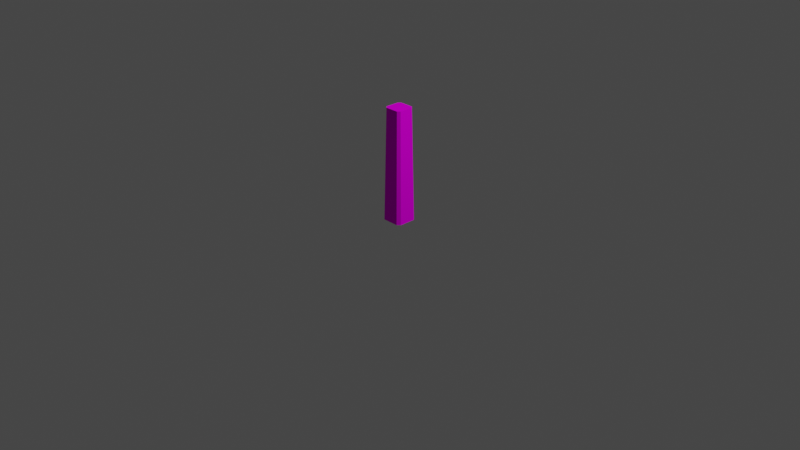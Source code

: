 # Source: DungeonWallCorner.blend  (saved by Blender 2.91.10; exported with 4.5.12 LTS)
import bpy
from mathutils import Matrix  # noqa: F401  (used for matrix-valued properties, if any)

bpy.ops.wm.read_factory_settings(use_empty=True)
scene = bpy.context.scene
scene.name = 'Scene'

# ---- collections
col_collection = bpy.data.collections.new('Collection'); scene.collection.children.link(col_collection)

# ---- images (referenced by path relative to the original .blend; pixels are not part of the script)
import os
ASSET_DIR = os.environ.get("B2B_ASSET_DIR", "")  # directory of the original .blend (textures are referenced by path, not embedded)
HERE = os.path.dirname(os.path.abspath(__file__))  # packed textures are extracted next to this script under _unpacked/

def load_image(name, relpath, width, height, colorspace="sRGB"):
    """Load a texture the original file referenced (path relative to the .blend, or extracted next to this script)."""
    p = next((c for c in (os.path.join(HERE, relpath), os.path.join(ASSET_DIR, relpath)) if relpath and os.path.exists(c)), "")
    if p:
        img = bpy.data.images.load(p, check_existing=True)
        img.name = name
    else:  # same state as the original file: an image datablock whose file is absent (Cycles renders it pink)
        img = bpy.data.images.new(name, width, height)
        img.source = "FILE"
        img.filepath = "//" + (relpath or name)
    img.colorspace_settings.name = colorspace
    return img
img_palette128_png = load_image('Palette128.png', 'Palette128.png', 1024, 1024, 'sRGB')

# ---- materials (node trees are filled in below, after node groups)
mat_palette = bpy.data.materials.new('Palette')

# ---- material node trees
mat_palette.use_nodes = True; mat_palette.node_tree.nodes.clear()
_N = mat_palette.node_tree.nodes; _L = mat_palette.node_tree.links
n0 = _N.new('ShaderNodeBsdfDiffuse'); n0.name = 'Diffuse BSDF'; n0.location = (137, 606)
n1 = _N.new('ShaderNodeTexImage'); n1.name = 'Image Texture'; n1.location = (-255, 801)
n1.image = img_palette128_png
n2 = _N.new('ShaderNodeOutputMaterial'); n2.name = 'Material Output'; n2.location = (448, 526)
_L.new(n1.outputs[0], n0.inputs[0])
_L.new(n0.outputs[0], n2.inputs[0])
n2.is_active_output = True

# ---- world
world_world = bpy.data.worlds.new('World'); scene.world = world_world
world_world.use_nodes = True; world_world.node_tree.nodes.clear()
_N = world_world.node_tree.nodes; _L = world_world.node_tree.links
n0 = _N.new('ShaderNodeOutputWorld'); n0.name = 'World Output'; n0.location = (300, 300)
n1 = _N.new('ShaderNodeBackground'); n1.name = 'Background'; n1.location = (10, 300)
n1.inputs[0].default_value = (0.05088, 0.05088, 0.05088, 1.0)
_L.new(n1.outputs[0], n0.inputs[0])
n0.is_active_output = True
world_world.color = (0.05088, 0.05088, 0.05088)
world_world.use_sun_shadow = False
world_world.sun_shadow_jitter_overblur = 0.0

# ---- cameras
cam_camera = bpy.data.cameras.new('Camera')
cam_camera.clip_end = 100.0
cam_camera.ortho_scale = 7.314

# ---- lights
light_light = bpy.data.lights.new('Light', 'POINT')
light_light.transmission_factor = 0.0
light_light.energy = 1000.0
light_light.shadow_soft_size = 0.1
light_light.shadow_maximum_resolution = 0.006
light_light.use_absolute_resolution = True

# ---- meshes
me_cube_001 = bpy.data.meshes.new('Cube.001')
me_cube_001.from_pydata([(-0.09912, -0.07406, 1.0), (-0.07406, -0.09912, 1.0), (-0.09011, -0.1206, 0.0), (-0.1206, -0.09011, 0.0), (-0.07406, 0.09912, 1.0), (-0.09912, 0.07406, 1.0), (-0.1206, 0.09011, 0.0), (-0.09011, 0.1206, 0.0), (0.07406, -0.09912, 1.0), (0.09912, -0.07406, 1.0), (0.1206, -0.09011, 0.0), (0.09011, -0.1206, 0.0), (0.09912, 0.07406, 1.0), (0.07406, 0.09912, 1.0), (0.09011, 0.1206, 0.0), (0.1206, 0.09011, 0.0)], [], [(8, 1, 2, 11), (12, 9, 10, 15), (14, 15, 10, 11, 2, 3, 6, 7), (0, 5, 6, 3), (4, 13, 14, 7), (0, 3, 2, 1), (6, 5, 4, 7), (14, 13, 12, 15), (10, 9, 8, 11), (4, 5, 0, 1, 8, 9, 12, 13)])
_uv = me_cube_001.uv_layers.new(name='UVMap')
_uv.uv.foreach_set('vector', [0.02767, 0.4588, 0.02767, 0.4752, 0.0325, 0.4752, 0.0325, 0.4588, 0.02767, 0.4368, 0.02767, 0.4532, 0.0325, 0.4532, 0.0325, 0.4368, 0.03311, 0.4341, 0.0325, 0.4368, 0.0325, 0.4532, 0.03311, 0.456, 0.03672, 0.456, 0.03733, 0.4532, 0.03733, 0.4368, 0.03672, 0.4341, 0.02767, 0.3929, 0.02767, 0.4093, 0.0325, 0.4093, 0.0325, 0.3929, 0.02767, 0.4149, 0.02767, 0.4313, 0.0325, 0.4313, 0.0325, 0.4149, 0.02767, 0.3929, 0.0325, 0.3929, 0.0325, 0.3901, 0.02767, 0.3901, 0.0325, 0.4093, 0.02767, 0.4093, 0.02767, 0.4149, 0.0325, 0.4149, 0.0325, 0.4313, 0.02767, 0.4313, 0.02767, 0.4368, 0.0325, 0.4368, 0.0325, 0.4532, 0.02767, 0.4532, 0.02767, 0.4588, 0.0325, 0.4588, 0.02345, 0.4341, 0.02284, 0.4368, 0.02284, 0.4532, 0.02345, 0.456, 0.02705, 0.456, 0.02767, 0.4532, 0.02767, 0.4368, 0.02705, 0.4341])
me_cube_001.materials.append(mat_palette)
me_cube_001.use_remesh_fix_poles = True
me_cube_001.use_remesh_preserve_attributes = False
me_cube_001.use_mirror_vertex_groups = False
me_cube_001.update()

# ---- objects
ob_light = bpy.data.objects.new('Light', light_light)
ob_camera = bpy.data.objects.new('Camera', cam_camera)
ob_corner = bpy.data.objects.new('Corner', me_cube_001)
ob_empty = bpy.data.objects.new('Empty', None)

# ---- transforms, parenting, visibility, modifiers, constraints
ob_light.location = (4.076, 1.005, 5.904)
ob_light.rotation_euler = (0.6503, 0.05522, 1.866)
ob_light.lock_rotations_4d = False
ob_light.empty_display_type = 'ARROWS'
ob_light.color = (0.0, 0.0, 0.0, 0.0)
ob_light.lineart.crease_threshold = 0.0
ob_camera.location = (7.359, -6.926, 4.958)
ob_camera.rotation_euler = (1.109, 0.0, 0.8149)
ob_camera.lock_rotations_4d = False
ob_camera.empty_display_type = 'ARROWS'
ob_camera.color = (0.0, 0.0, 0.0, 0.0)
ob_camera.display_type = 'WIRE'
ob_camera.lineart.crease_threshold = 0.0
ob_corner.parent = ob_empty
ob_corner.location = (0.0, 0.0, 0.0)
ob_corner.scale = (1.0, 1.0, 1.2)
ob_corner.lineart.crease_threshold = 0.0
ob_empty.location = (0.0, 0.0, 0.0)
ob_empty.lineart.crease_threshold = 0.0

# ---- collection membership
col_collection.objects.link(ob_light)
col_collection.objects.link(ob_camera)
col_collection.objects.link(ob_corner)
col_collection.objects.link(ob_empty)

# ---- scene / render settings (as saved in the file)
scene.camera = ob_camera
scene.frame_start = 1; scene.frame_end = 250; scene.frame_set(177)
scene.render.engine = 'CYCLES'
scene.cycles.use_denoising = False
scene.cycles.samples = 128
scene.cycles.sampling_pattern = 'TABULATED_SOBOL'
scene.cycles.use_adaptive_sampling = False
scene.cycles.use_light_tree = False
scene.view_settings.view_transform = 'Filmic'
bpy.context.view_layer.update()
